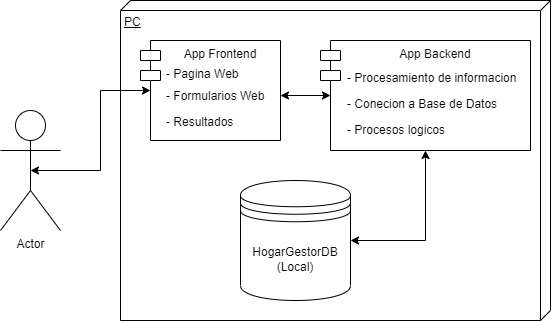

The diagram above was exported from draw.io. Its source (the exported page's mxGraphModel, read from the mxfile embedded in the PNG):
<mxGraphModel dx="1447" dy="922" grid="1" gridSize="10" guides="1" tooltips="1" connect="1" arrows="1" fold="1" page="1" pageScale="1" pageWidth="1400" pageHeight="850" math="0" shadow="0">
  <root>
    <mxCell id="0" />
    <mxCell id="1" parent="0" />
    <mxCell id="SF7jsDHIcTKguLYYN2JT-2" value="PC" style="verticalAlign=top;align=left;spacingTop=8;spacingLeft=2;spacingRight=12;shape=cube;size=10;direction=south;fontStyle=4;html=1;" vertex="1" parent="1">
      <mxGeometry x="200" y="110" width="430" height="320" as="geometry" />
    </mxCell>
    <mxCell id="SF7jsDHIcTKguLYYN2JT-12" value="" style="group" vertex="1" connectable="0" parent="1">
      <mxGeometry x="400" y="150" width="210" height="110" as="geometry" />
    </mxCell>
    <mxCell id="SF7jsDHIcTKguLYYN2JT-7" value="App Backend" style="shape=module;align=left;spacingLeft=20;align=center;verticalAlign=top;" vertex="1" parent="SF7jsDHIcTKguLYYN2JT-12">
      <mxGeometry width="210" height="110" as="geometry" />
    </mxCell>
    <mxCell id="SF7jsDHIcTKguLYYN2JT-9" value="- Procesamiento de informacion" style="text;strokeColor=none;fillColor=none;align=left;verticalAlign=top;spacingLeft=4;spacingRight=4;overflow=hidden;rotatable=0;points=[[0,0.5],[1,0.5]];portConstraint=eastwest;" vertex="1" parent="SF7jsDHIcTKguLYYN2JT-12">
      <mxGeometry x="21" y="24" width="189" height="26" as="geometry" />
    </mxCell>
    <mxCell id="SF7jsDHIcTKguLYYN2JT-10" value="- Conecion a Base de Datos" style="text;strokeColor=none;fillColor=none;align=left;verticalAlign=top;spacingLeft=4;spacingRight=4;overflow=hidden;rotatable=0;points=[[0,0.5],[1,0.5]];portConstraint=eastwest;" vertex="1" parent="SF7jsDHIcTKguLYYN2JT-12">
      <mxGeometry x="21" y="50" width="189" height="26" as="geometry" />
    </mxCell>
    <mxCell id="SF7jsDHIcTKguLYYN2JT-11" value="- Procesos logicos" style="text;strokeColor=none;fillColor=none;align=left;verticalAlign=top;spacingLeft=4;spacingRight=4;overflow=hidden;rotatable=0;points=[[0,0.5],[1,0.5]];portConstraint=eastwest;" vertex="1" parent="SF7jsDHIcTKguLYYN2JT-12">
      <mxGeometry x="21" y="76" width="126" height="26" as="geometry" />
    </mxCell>
    <mxCell id="SF7jsDHIcTKguLYYN2JT-17" value="" style="group" vertex="1" connectable="0" parent="1">
      <mxGeometry x="220" y="150" width="140" height="100" as="geometry" />
    </mxCell>
    <mxCell id="SF7jsDHIcTKguLYYN2JT-13" value="App Frontend" style="shape=module;align=left;spacingLeft=20;align=center;verticalAlign=top;" vertex="1" parent="SF7jsDHIcTKguLYYN2JT-17">
      <mxGeometry width="140" height="100" as="geometry" />
    </mxCell>
    <mxCell id="SF7jsDHIcTKguLYYN2JT-14" value="- Pagina Web" style="text;strokeColor=none;fillColor=none;align=left;verticalAlign=top;spacingLeft=4;spacingRight=4;overflow=hidden;rotatable=0;points=[[0,0.5],[1,0.5]];portConstraint=eastwest;" vertex="1" parent="SF7jsDHIcTKguLYYN2JT-17">
      <mxGeometry x="20" y="20" width="100" height="26" as="geometry" />
    </mxCell>
    <mxCell id="SF7jsDHIcTKguLYYN2JT-15" value="- Formularios Web" style="text;strokeColor=none;fillColor=none;align=left;verticalAlign=top;spacingLeft=4;spacingRight=4;overflow=hidden;rotatable=0;points=[[0,0.5],[1,0.5]];portConstraint=eastwest;" vertex="1" parent="SF7jsDHIcTKguLYYN2JT-17">
      <mxGeometry x="20" y="42" width="120" height="26" as="geometry" />
    </mxCell>
    <mxCell id="SF7jsDHIcTKguLYYN2JT-16" value="- Resultados" style="text;strokeColor=none;fillColor=none;align=left;verticalAlign=top;spacingLeft=4;spacingRight=4;overflow=hidden;rotatable=0;points=[[0,0.5],[1,0.5]];portConstraint=eastwest;" vertex="1" parent="SF7jsDHIcTKguLYYN2JT-17">
      <mxGeometry x="20" y="68" width="100" height="26" as="geometry" />
    </mxCell>
    <mxCell id="SF7jsDHIcTKguLYYN2JT-18" value="HogarGestorDB&lt;br&gt;(Local)" style="shape=datastore;whiteSpace=wrap;html=1;" vertex="1" parent="1">
      <mxGeometry x="320" y="290" width="110" height="120" as="geometry" />
    </mxCell>
    <mxCell id="SF7jsDHIcTKguLYYN2JT-20" value="" style="endArrow=classic;startArrow=classic;html=1;rounded=0;exitX=1;exitY=0.5;exitDx=0;exitDy=0;entryX=0.5;entryY=1;entryDx=0;entryDy=0;edgeStyle=orthogonalEdgeStyle;" edge="1" parent="1" source="SF7jsDHIcTKguLYYN2JT-18" target="SF7jsDHIcTKguLYYN2JT-7">
      <mxGeometry width="50" height="50" relative="1" as="geometry">
        <mxPoint x="475" y="350" as="sourcePoint" />
        <mxPoint x="525" y="300" as="targetPoint" />
      </mxGeometry>
    </mxCell>
    <mxCell id="SF7jsDHIcTKguLYYN2JT-21" value="" style="endArrow=classic;startArrow=classic;html=1;rounded=0;exitX=0;exitY=0.5;exitDx=10;exitDy=0;exitPerimeter=0;edgeStyle=orthogonalEdgeStyle;" edge="1" parent="1" source="SF7jsDHIcTKguLYYN2JT-7">
      <mxGeometry width="50" height="50" relative="1" as="geometry">
        <mxPoint x="10" y="260" as="sourcePoint" />
        <mxPoint x="360" y="205" as="targetPoint" />
      </mxGeometry>
    </mxCell>
    <mxCell id="SF7jsDHIcTKguLYYN2JT-22" value="Actor" style="shape=umlActor;verticalLabelPosition=bottom;verticalAlign=top;html=1;outlineConnect=0;" vertex="1" parent="1">
      <mxGeometry x="80" y="220" width="60" height="120" as="geometry" />
    </mxCell>
    <mxCell id="SF7jsDHIcTKguLYYN2JT-23" value="" style="endArrow=classic;startArrow=classic;html=1;rounded=0;entryX=0;entryY=0.5;entryDx=10;entryDy=0;entryPerimeter=0;exitX=0.5;exitY=0.5;exitDx=0;exitDy=0;exitPerimeter=0;edgeStyle=orthogonalEdgeStyle;" edge="1" parent="1" source="SF7jsDHIcTKguLYYN2JT-22" target="SF7jsDHIcTKguLYYN2JT-13">
      <mxGeometry width="50" height="50" relative="1" as="geometry">
        <mxPoint x="10" y="220" as="sourcePoint" />
        <mxPoint x="60" y="170" as="targetPoint" />
      </mxGeometry>
    </mxCell>
  </root>
</mxGraphModel>